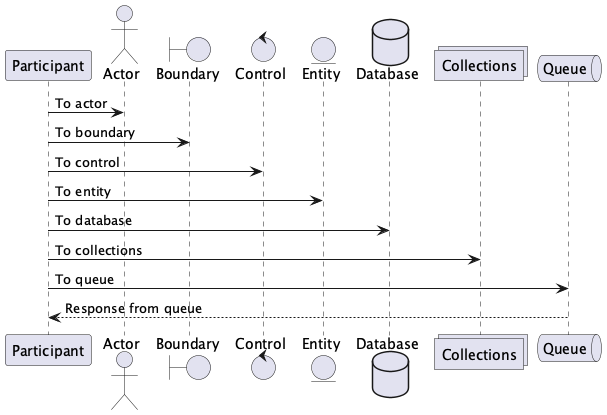

The diagram above was rendered by PlantUML. Its source (embedded in the PNG):
@startuml
participant Participant as Foo
actor       Actor       as Foo1
boundary    Boundary    as Foo2
control     Control     as Foo3
entity      Entity      as Foo4
database    Database    as Foo5
collections Collections as Foo6
queue       Queue       as Foo7
Foo -> Foo1 : To actor 
Foo -> Foo2 : To boundary
Foo -> Foo3 : To control
Foo -> Foo4 : To entity
Foo -> Foo5 : To database
Foo -> Foo6 : To collections
Foo -> Foo7: To queue
Foo <-- Foo7: Response from queue
@enduml